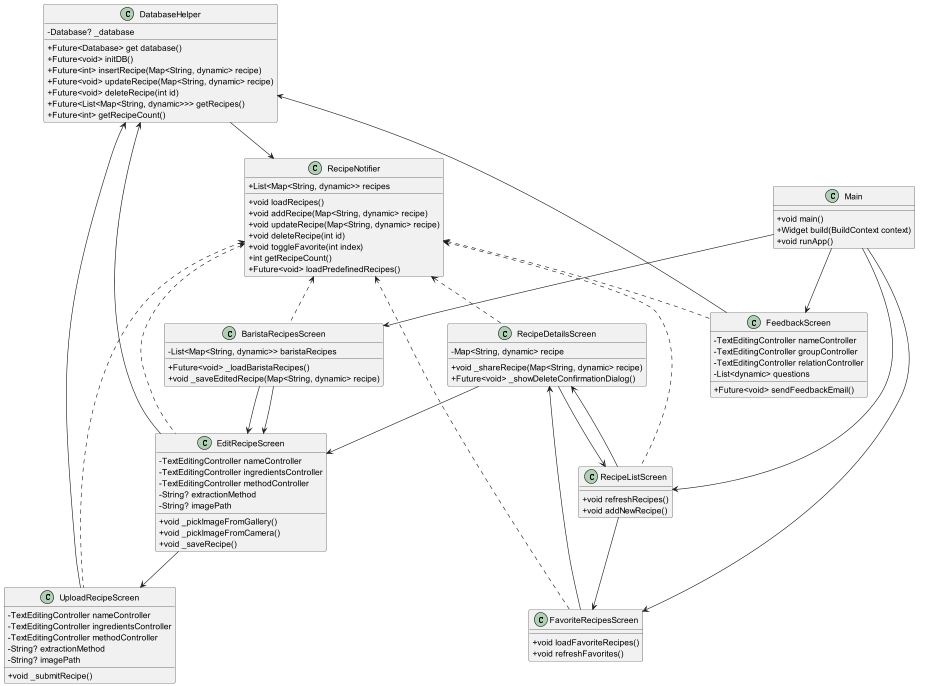

The diagram above was rendered by PlantUML. Its source (embedded in the PNG):
@startuml

skinparam classAttributeIconSize 0

' Clases de la aplicación
class DatabaseHelper {
    -Database? _database
    +Future<Database> get database()
    +Future<void> initDB()
    +Future<int> insertRecipe(Map<String, dynamic> recipe)
    +Future<void> updateRecipe(Map<String, dynamic> recipe)
    +Future<void> deleteRecipe(int id)
    +Future<List<Map<String, dynamic>>> getRecipes()
    +Future<int> getRecipeCount()
}

class RecipeNotifier {
    +List<Map<String, dynamic>> recipes
    +void loadRecipes()
    +void addRecipe(Map<String, dynamic> recipe)
    +void updateRecipe(Map<String, dynamic> recipe)
    +void deleteRecipe(int id)
    +void toggleFavorite(int index)
    +int getRecipeCount()
    +Future<void> loadPredefinedRecipes()
}

class EditRecipeScreen {
    -TextEditingController nameController
    -TextEditingController ingredientsController
    -TextEditingController methodController
    -String? extractionMethod
    -String? imagePath
    +void _pickImageFromGallery()
    +void _pickImageFromCamera()
    +void _saveRecipe()
}

class UploadRecipeScreen {
    -TextEditingController nameController
    -TextEditingController ingredientsController
    -TextEditingController methodController
    -String? extractionMethod
    -String? imagePath
    +void _submitRecipe()
}

class RecipeDetailsScreen {
    -Map<String, dynamic> recipe
    +void _shareRecipe(Map<String, dynamic> recipe)
    +Future<void> _showDeleteConfirmationDialog()
}

class BaristaRecipesScreen {
    -List<Map<String, dynamic>> baristaRecipes
    +Future<void> _loadBaristaRecipes()
    +void _saveEditedRecipe(Map<String, dynamic> recipe)
}

class RecipeListScreen {
    +void refreshRecipes()
    +void addNewRecipe()
}

class FeedbackScreen {
    -TextEditingController nameController
    -TextEditingController groupController
    -TextEditingController relationController
    -List<dynamic> questions
    +Future<void> sendFeedbackEmail()
}

class FavoriteRecipesScreen {
    +void loadFavoriteRecipes()
    +void refreshFavorites()
}

class Main {
    +void main()
    +Widget build(BuildContext context)
    +void runApp()
}

' Definir relaciones entre clases
RecipeNotifier <.. EditRecipeScreen
RecipeNotifier <.. UploadRecipeScreen
RecipeNotifier <.. RecipeDetailsScreen
RecipeNotifier <.. BaristaRecipesScreen
RecipeNotifier <.. FeedbackScreen
RecipeNotifier <.. FavoriteRecipesScreen
RecipeNotifier <.. RecipeListScreen

DatabaseHelper --> RecipeNotifier
EditRecipeScreen --> DatabaseHelper
UploadRecipeScreen --> DatabaseHelper
BaristaRecipesScreen --> EditRecipeScreen
RecipeListScreen --> RecipeDetailsScreen
FavoriteRecipesScreen --> RecipeDetailsScreen
FeedbackScreen --> DatabaseHelper

' Relación entre pantallas
EditRecipeScreen --> UploadRecipeScreen
BaristaRecipesScreen --> EditRecipeScreen
RecipeDetailsScreen --> EditRecipeScreen
RecipeListScreen --> FavoriteRecipesScreen
RecipeDetailsScreen --> RecipeListScreen

' Relación con Main
Main --> RecipeListScreen
Main --> FavoriteRecipesScreen
Main --> BaristaRecipesScreen
Main --> FeedbackScreen

@enduml